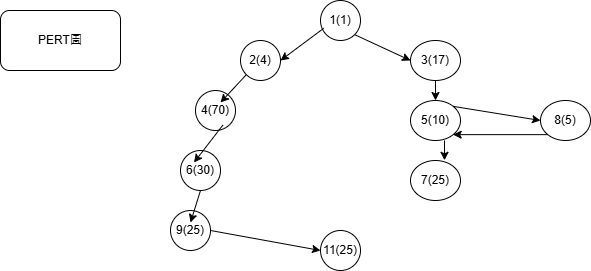

The diagram above was exported from draw.io. Its source (the exported page's mxGraphModel, read from the mxfile embedded in the PNG):
<mxGraphModel dx="1290" dy="557" grid="1" gridSize="10" guides="1" tooltips="1" connect="1" arrows="1" fold="1" page="1" pageScale="1" pageWidth="827" pageHeight="1169" math="0" shadow="0">
  <root>
    <mxCell id="0" />
    <mxCell id="1" parent="0" />
    <mxCell id="BfSy_269bkIYq0hT1ZKJ-1" value="1(1)" style="ellipse;whiteSpace=wrap;html=1;" parent="1" vertex="1">
      <mxGeometry x="370" y="10" width="40" height="40" as="geometry" />
    </mxCell>
    <mxCell id="BfSy_269bkIYq0hT1ZKJ-2" value="2(4)" style="ellipse;whiteSpace=wrap;html=1;" parent="1" vertex="1">
      <mxGeometry x="290" y="50" width="40" height="40" as="geometry" />
    </mxCell>
    <mxCell id="BfSy_269bkIYq0hT1ZKJ-3" value="" style="endArrow=classic;html=1;rounded=0;exitX=0.08;exitY=0.695;exitDx=0;exitDy=0;exitPerimeter=0;entryX=1;entryY=0.5;entryDx=0;entryDy=0;" parent="1" source="BfSy_269bkIYq0hT1ZKJ-1" target="BfSy_269bkIYq0hT1ZKJ-2" edge="1">
      <mxGeometry width="50" height="50" relative="1" as="geometry">
        <mxPoint x="330" y="70" as="sourcePoint" />
        <mxPoint x="330" y="110" as="targetPoint" />
      </mxGeometry>
    </mxCell>
    <mxCell id="BfSy_269bkIYq0hT1ZKJ-4" value="4(70)" style="ellipse;whiteSpace=wrap;html=1;" parent="1" vertex="1">
      <mxGeometry x="245" y="100" width="40" height="40" as="geometry" />
    </mxCell>
    <mxCell id="BfSy_269bkIYq0hT1ZKJ-5" value="6(30)" style="ellipse;whiteSpace=wrap;html=1;" parent="1" vertex="1">
      <mxGeometry x="230" y="160" width="40" height="40" as="geometry" />
    </mxCell>
    <mxCell id="BfSy_269bkIYq0hT1ZKJ-6" value="9(25)" style="ellipse;whiteSpace=wrap;html=1;" parent="1" vertex="1">
      <mxGeometry x="220" y="220" width="40" height="40" as="geometry" />
    </mxCell>
    <mxCell id="BfSy_269bkIYq0hT1ZKJ-7" value="" style="endArrow=classic;html=1;rounded=0;exitX=0;exitY=1;exitDx=0;exitDy=0;entryX=1;entryY=0.5;entryDx=0;entryDy=0;" parent="1" source="BfSy_269bkIYq0hT1ZKJ-2" edge="1">
      <mxGeometry width="50" height="50" relative="1" as="geometry">
        <mxPoint x="313" y="80" as="sourcePoint" />
        <mxPoint x="270" y="112" as="targetPoint" />
      </mxGeometry>
    </mxCell>
    <mxCell id="BfSy_269bkIYq0hT1ZKJ-8" value="" style="endArrow=classic;html=1;rounded=0;exitX=0.685;exitY=0.865;exitDx=0;exitDy=0;exitPerimeter=0;entryX=1;entryY=0.5;entryDx=0;entryDy=0;" parent="1" source="BfSy_269bkIYq0hT1ZKJ-4" edge="1">
      <mxGeometry width="50" height="50" relative="1" as="geometry">
        <mxPoint x="286.5" y="140" as="sourcePoint" />
        <mxPoint x="243.5" y="172" as="targetPoint" />
      </mxGeometry>
    </mxCell>
    <mxCell id="BfSy_269bkIYq0hT1ZKJ-9" value="" style="endArrow=classic;html=1;rounded=0;exitX=0.5;exitY=1;exitDx=0;exitDy=0;entryX=1;entryY=0.5;entryDx=0;entryDy=0;" parent="1" source="BfSy_269bkIYq0hT1ZKJ-5" edge="1">
      <mxGeometry width="50" height="50" relative="1" as="geometry">
        <mxPoint x="283" y="200" as="sourcePoint" />
        <mxPoint x="240" y="232" as="targetPoint" />
      </mxGeometry>
    </mxCell>
    <mxCell id="BfSy_269bkIYq0hT1ZKJ-10" value="11(25)" style="ellipse;whiteSpace=wrap;html=1;" parent="1" vertex="1">
      <mxGeometry x="370" y="240" width="40" height="40" as="geometry" />
    </mxCell>
    <mxCell id="BfSy_269bkIYq0hT1ZKJ-11" value="" style="endArrow=classic;html=1;rounded=0;exitX=1;exitY=0.5;exitDx=0;exitDy=0;" parent="1" source="BfSy_269bkIYq0hT1ZKJ-6" edge="1">
      <mxGeometry width="50" height="50" relative="1" as="geometry">
        <mxPoint x="260" y="210" as="sourcePoint" />
        <mxPoint x="370" y="260" as="targetPoint" />
      </mxGeometry>
    </mxCell>
    <mxCell id="BfSy_269bkIYq0hT1ZKJ-12" value="3(17)" style="ellipse;whiteSpace=wrap;html=1;" parent="1" vertex="1">
      <mxGeometry x="460" y="50" width="50" height="40" as="geometry" />
    </mxCell>
    <mxCell id="BfSy_269bkIYq0hT1ZKJ-13" value="5(10)" style="ellipse;whiteSpace=wrap;html=1;" parent="1" vertex="1">
      <mxGeometry x="460" y="110" width="50" height="40" as="geometry" />
    </mxCell>
    <mxCell id="BfSy_269bkIYq0hT1ZKJ-14" value="7(25)" style="ellipse;whiteSpace=wrap;html=1;" parent="1" vertex="1">
      <mxGeometry x="460" y="170" width="50" height="40" as="geometry" />
    </mxCell>
    <mxCell id="BfSy_269bkIYq0hT1ZKJ-15" value="8(5)" style="ellipse;whiteSpace=wrap;html=1;" parent="1" vertex="1">
      <mxGeometry x="590" y="110" width="50" height="40" as="geometry" />
    </mxCell>
    <mxCell id="BfSy_269bkIYq0hT1ZKJ-16" value="" style="endArrow=classic;html=1;rounded=0;exitX=1;exitY=1;exitDx=0;exitDy=0;entryX=0;entryY=0.5;entryDx=0;entryDy=0;" parent="1" source="BfSy_269bkIYq0hT1ZKJ-1" target="BfSy_269bkIYq0hT1ZKJ-12" edge="1">
      <mxGeometry width="50" height="50" relative="1" as="geometry">
        <mxPoint x="383" y="48" as="sourcePoint" />
        <mxPoint x="340" y="80" as="targetPoint" />
      </mxGeometry>
    </mxCell>
    <mxCell id="BfSy_269bkIYq0hT1ZKJ-17" value="" style="endArrow=classic;html=1;rounded=0;exitX=0.5;exitY=1;exitDx=0;exitDy=0;entryX=0.5;entryY=0;entryDx=0;entryDy=0;" parent="1" source="BfSy_269bkIYq0hT1ZKJ-12" target="BfSy_269bkIYq0hT1ZKJ-13" edge="1">
      <mxGeometry width="50" height="50" relative="1" as="geometry">
        <mxPoint x="510" y="90" as="sourcePoint" />
        <mxPoint x="467" y="122" as="targetPoint" />
      </mxGeometry>
    </mxCell>
    <mxCell id="BfSy_269bkIYq0hT1ZKJ-18" value="" style="endArrow=classic;html=1;rounded=0;entryX=0.68;entryY=-0.005;entryDx=0;entryDy=0;entryPerimeter=0;" parent="1" target="BfSy_269bkIYq0hT1ZKJ-14" edge="1">
      <mxGeometry width="50" height="50" relative="1" as="geometry">
        <mxPoint x="494" y="150" as="sourcePoint" />
        <mxPoint x="495" y="120" as="targetPoint" />
      </mxGeometry>
    </mxCell>
    <mxCell id="BfSy_269bkIYq0hT1ZKJ-19" value="" style="endArrow=classic;html=1;rounded=0;exitX=1;exitY=0;exitDx=0;exitDy=0;entryX=0;entryY=0.5;entryDx=0;entryDy=0;" parent="1" source="BfSy_269bkIYq0hT1ZKJ-13" target="BfSy_269bkIYq0hT1ZKJ-15" edge="1">
      <mxGeometry width="50" height="50" relative="1" as="geometry">
        <mxPoint x="505" y="110" as="sourcePoint" />
        <mxPoint x="505" y="130" as="targetPoint" />
      </mxGeometry>
    </mxCell>
    <mxCell id="BfSy_269bkIYq0hT1ZKJ-20" value="" style="endArrow=classic;html=1;rounded=0;exitX=0;exitY=1;exitDx=0;exitDy=0;entryX=1;entryY=1;entryDx=0;entryDy=0;" parent="1" source="BfSy_269bkIYq0hT1ZKJ-15" target="BfSy_269bkIYq0hT1ZKJ-13" edge="1">
      <mxGeometry width="50" height="50" relative="1" as="geometry">
        <mxPoint x="560" y="220" as="sourcePoint" />
        <mxPoint x="540" y="190" as="targetPoint" />
        <Array as="points" />
      </mxGeometry>
    </mxCell>
    <mxCell id="BfSy_269bkIYq0hT1ZKJ-21" value="PERT圖" style="rounded=1;whiteSpace=wrap;html=1;" parent="1" vertex="1">
      <mxGeometry x="50" y="20" width="120" height="60" as="geometry" />
    </mxCell>
  </root>
</mxGraphModel>